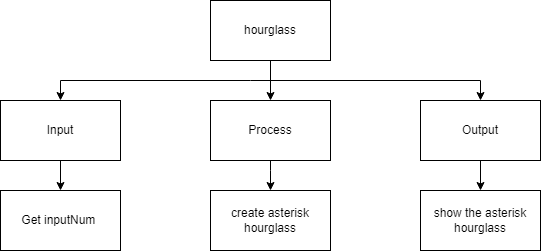

The diagram above was exported from draw.io. Its source (the exported page's mxGraphModel, read from the mxfile embedded in the PNG):
<mxGraphModel dx="1074" dy="755" grid="1" gridSize="10" guides="1" tooltips="1" connect="1" arrows="1" fold="1" page="1" pageScale="1" pageWidth="827" pageHeight="1169" math="0" shadow="0">
  <root>
    <mxCell id="0" />
    <mxCell id="1" parent="0" />
    <mxCell id="2" value="" style="edgeStyle=none;html=1;" edge="1" parent="1" source="3" target="13">
      <mxGeometry relative="1" as="geometry" />
    </mxCell>
    <mxCell id="3" value="Input" style="rounded=0;whiteSpace=wrap;html=1;" vertex="1" parent="1">
      <mxGeometry x="40" y="150" width="120" height="60" as="geometry" />
    </mxCell>
    <mxCell id="4" style="edgeStyle=none;html=1;entryX=0.5;entryY=0;entryDx=0;entryDy=0;rounded=0;" edge="1" parent="1" target="3">
      <mxGeometry relative="1" as="geometry">
        <mxPoint x="290" y="130" as="sourcePoint" />
        <Array as="points">
          <mxPoint x="100" y="130" />
        </Array>
      </mxGeometry>
    </mxCell>
    <mxCell id="5" style="edgeStyle=none;rounded=0;html=1;entryX=0.5;entryY=0;entryDx=0;entryDy=0;" edge="1" parent="1" target="12">
      <mxGeometry relative="1" as="geometry">
        <mxPoint x="290" y="130" as="sourcePoint" />
        <Array as="points">
          <mxPoint x="520" y="130" />
        </Array>
      </mxGeometry>
    </mxCell>
    <mxCell id="6" value="" style="edgeStyle=none;rounded=0;html=1;" edge="1" parent="1" source="7" target="10">
      <mxGeometry relative="1" as="geometry" />
    </mxCell>
    <mxCell id="7" value="hourglass" style="rounded=0;whiteSpace=wrap;html=1;" vertex="1" parent="1">
      <mxGeometry x="250" y="50" width="120" height="60" as="geometry" />
    </mxCell>
    <mxCell id="8" style="edgeStyle=none;html=1;endArrow=none;endFill=0;" edge="1" parent="1" source="10">
      <mxGeometry relative="1" as="geometry">
        <mxPoint x="310" y="220" as="targetPoint" />
      </mxGeometry>
    </mxCell>
    <mxCell id="9" value="" style="edgeStyle=none;rounded=0;html=1;endArrow=classic;endFill=1;entryX=0.5;entryY=0;entryDx=0;entryDy=0;" edge="1" parent="1" target="15">
      <mxGeometry relative="1" as="geometry">
        <mxPoint x="310" y="220" as="sourcePoint" />
        <Array as="points" />
      </mxGeometry>
    </mxCell>
    <mxCell id="10" value="Process" style="rounded=0;whiteSpace=wrap;html=1;" vertex="1" parent="1">
      <mxGeometry x="250" y="150" width="120" height="60" as="geometry" />
    </mxCell>
    <mxCell id="11" value="" style="edgeStyle=none;rounded=0;html=1;" edge="1" parent="1" source="12" target="14">
      <mxGeometry relative="1" as="geometry" />
    </mxCell>
    <mxCell id="12" value="Output" style="rounded=0;whiteSpace=wrap;html=1;" vertex="1" parent="1">
      <mxGeometry x="460" y="150" width="120" height="60" as="geometry" />
    </mxCell>
    <mxCell id="13" value="Get inputNum&amp;nbsp;" style="rounded=0;whiteSpace=wrap;html=1;" vertex="1" parent="1">
      <mxGeometry x="40" y="240" width="120" height="60" as="geometry" />
    </mxCell>
    <mxCell id="14" value="show the asterisk hourglass" style="rounded=0;whiteSpace=wrap;html=1;" vertex="1" parent="1">
      <mxGeometry x="460" y="240" width="120" height="60" as="geometry" />
    </mxCell>
    <mxCell id="15" value="create asterisk hourglass" style="rounded=0;whiteSpace=wrap;html=1;" vertex="1" parent="1">
      <mxGeometry x="250" y="240" width="120" height="60" as="geometry" />
    </mxCell>
  </root>
</mxGraphModel>